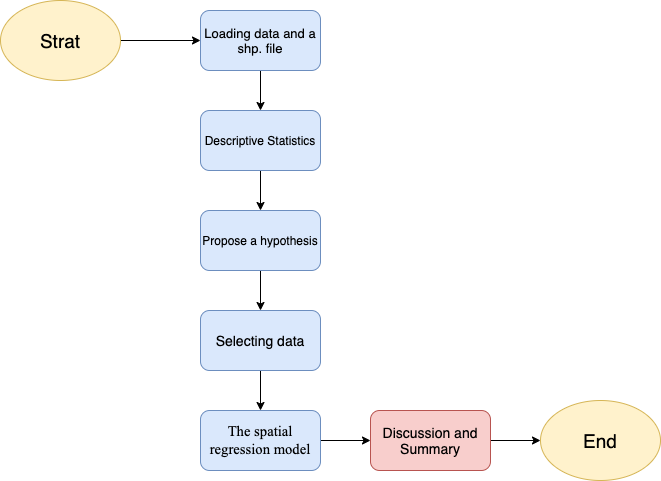

The diagram above was exported from draw.io. Its source (the exported page's mxGraphModel, read from the mxfile embedded in the PNG):
<mxGraphModel dx="946" dy="646" grid="1" gridSize="10" guides="1" tooltips="1" connect="1" arrows="1" fold="1" page="1" pageScale="1" pageWidth="827" pageHeight="1169" math="0" shadow="0">
  <root>
    <mxCell id="0" />
    <mxCell id="1" parent="0" />
    <mxCell id="Cav1kJ8X8CiND-Dr1nz--19" value="" style="edgeStyle=orthogonalEdgeStyle;rounded=0;orthogonalLoop=1;jettySize=auto;html=1;" edge="1" parent="1" source="Cav1kJ8X8CiND-Dr1nz--2" target="Cav1kJ8X8CiND-Dr1nz--4">
      <mxGeometry relative="1" as="geometry" />
    </mxCell>
    <mxCell id="Cav1kJ8X8CiND-Dr1nz--2" value="&lt;font style=&quot;font-size: 19px&quot;&gt;&lt;font style=&quot;font-size: 19px&quot;&gt;Stra&lt;/font&gt;t&lt;/font&gt;" style="ellipse;whiteSpace=wrap;html=1;fillColor=#fff2cc;strokeColor=#d6b656;" vertex="1" parent="1">
      <mxGeometry x="70" y="90" width="120" height="80" as="geometry" />
    </mxCell>
    <mxCell id="Cav1kJ8X8CiND-Dr1nz--13" value="" style="edgeStyle=orthogonalEdgeStyle;rounded=0;orthogonalLoop=1;jettySize=auto;html=1;" edge="1" parent="1" source="Cav1kJ8X8CiND-Dr1nz--4" target="Cav1kJ8X8CiND-Dr1nz--7">
      <mxGeometry relative="1" as="geometry" />
    </mxCell>
    <mxCell id="Cav1kJ8X8CiND-Dr1nz--4" value="&lt;font style=&quot;font-size: 13px&quot;&gt;Loading data and a shp. file&lt;/font&gt;" style="rounded=1;whiteSpace=wrap;html=1;fillColor=#dae8fc;strokeColor=#6c8ebf;" vertex="1" parent="1">
      <mxGeometry x="270" y="100" width="120" height="60" as="geometry" />
    </mxCell>
    <mxCell id="Cav1kJ8X8CiND-Dr1nz--14" value="" style="edgeStyle=orthogonalEdgeStyle;rounded=0;orthogonalLoop=1;jettySize=auto;html=1;" edge="1" parent="1" source="Cav1kJ8X8CiND-Dr1nz--7" target="Cav1kJ8X8CiND-Dr1nz--8">
      <mxGeometry relative="1" as="geometry" />
    </mxCell>
    <mxCell id="Cav1kJ8X8CiND-Dr1nz--7" value="Descriptive Statistics" style="rounded=1;whiteSpace=wrap;html=1;fillColor=#dae8fc;strokeColor=#6c8ebf;" vertex="1" parent="1">
      <mxGeometry x="270" y="200" width="120" height="60" as="geometry" />
    </mxCell>
    <mxCell id="Cav1kJ8X8CiND-Dr1nz--15" value="" style="edgeStyle=orthogonalEdgeStyle;rounded=0;orthogonalLoop=1;jettySize=auto;html=1;" edge="1" parent="1" source="Cav1kJ8X8CiND-Dr1nz--8" target="Cav1kJ8X8CiND-Dr1nz--9">
      <mxGeometry relative="1" as="geometry" />
    </mxCell>
    <mxCell id="Cav1kJ8X8CiND-Dr1nz--8" value="Propose a hypothesis" style="rounded=1;whiteSpace=wrap;html=1;fillColor=#dae8fc;strokeColor=#6c8ebf;" vertex="1" parent="1">
      <mxGeometry x="270" y="300" width="120" height="60" as="geometry" />
    </mxCell>
    <mxCell id="Cav1kJ8X8CiND-Dr1nz--16" value="" style="edgeStyle=orthogonalEdgeStyle;rounded=0;orthogonalLoop=1;jettySize=auto;html=1;" edge="1" parent="1" source="Cav1kJ8X8CiND-Dr1nz--9" target="Cav1kJ8X8CiND-Dr1nz--10">
      <mxGeometry relative="1" as="geometry" />
    </mxCell>
    <mxCell id="Cav1kJ8X8CiND-Dr1nz--9" value="&lt;font style=&quot;font-size: 14px&quot;&gt;Selecting data&lt;/font&gt;" style="rounded=1;whiteSpace=wrap;html=1;fillColor=#dae8fc;strokeColor=#6c8ebf;" vertex="1" parent="1">
      <mxGeometry x="270" y="400" width="120" height="60" as="geometry" />
    </mxCell>
    <mxCell id="Cav1kJ8X8CiND-Dr1nz--17" value="" style="edgeStyle=orthogonalEdgeStyle;rounded=0;orthogonalLoop=1;jettySize=auto;html=1;" edge="1" parent="1" source="Cav1kJ8X8CiND-Dr1nz--10" target="Cav1kJ8X8CiND-Dr1nz--11">
      <mxGeometry relative="1" as="geometry" />
    </mxCell>
    <mxCell id="Cav1kJ8X8CiND-Dr1nz--10" value="&lt;span lang=&quot;EN-US&quot; style=&quot;font-size: 11pt ; font-family: &amp;#34;times new roman&amp;#34; , serif&quot;&gt;The spatial regression model&lt;/span&gt;&lt;span style=&quot;font-size: medium&quot;&gt;&lt;/span&gt;" style="rounded=1;whiteSpace=wrap;html=1;fillColor=#dae8fc;strokeColor=#6c8ebf;" vertex="1" parent="1">
      <mxGeometry x="270" y="500" width="120" height="60" as="geometry" />
    </mxCell>
    <mxCell id="Cav1kJ8X8CiND-Dr1nz--18" value="" style="edgeStyle=orthogonalEdgeStyle;rounded=0;orthogonalLoop=1;jettySize=auto;html=1;" edge="1" parent="1" source="Cav1kJ8X8CiND-Dr1nz--11" target="Cav1kJ8X8CiND-Dr1nz--12">
      <mxGeometry relative="1" as="geometry" />
    </mxCell>
    <mxCell id="Cav1kJ8X8CiND-Dr1nz--11" value="&lt;font style=&quot;font-size: 14px&quot;&gt;Discussion and Summary&lt;/font&gt;" style="rounded=1;whiteSpace=wrap;html=1;fillColor=#f8cecc;strokeColor=#b85450;" vertex="1" parent="1">
      <mxGeometry x="440" y="500" width="120" height="60" as="geometry" />
    </mxCell>
    <mxCell id="Cav1kJ8X8CiND-Dr1nz--12" value="&lt;span style=&quot;font-size: 19px&quot;&gt;End&lt;/span&gt;" style="ellipse;whiteSpace=wrap;html=1;fillColor=#fff2cc;strokeColor=#d6b656;" vertex="1" parent="1">
      <mxGeometry x="610" y="490" width="120" height="80" as="geometry" />
    </mxCell>
  </root>
</mxGraphModel>